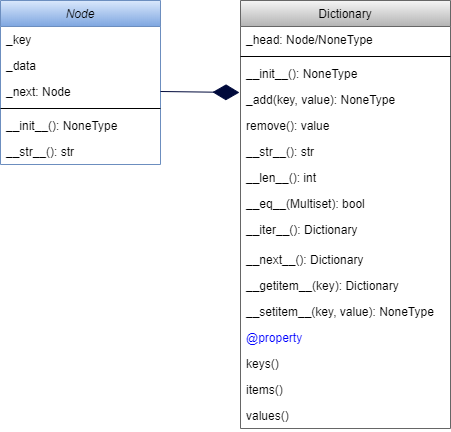

The diagram above was exported from draw.io. Its source (the exported page's mxGraphModel, read from the mxfile embedded in the PNG):
<mxGraphModel dx="868" dy="482" grid="1" gridSize="10" guides="1" tooltips="1" connect="1" arrows="1" fold="1" page="1" pageScale="1" pageWidth="827" pageHeight="1169" math="0" shadow="0">
  <root>
    <mxCell id="WIyWlLk6GJQsqaUBKTNV-0" />
    <mxCell id="WIyWlLk6GJQsqaUBKTNV-1" parent="WIyWlLk6GJQsqaUBKTNV-0" />
    <mxCell id="zkfFHV4jXpPFQw0GAbJ--0" value="Node" style="swimlane;fontStyle=2;align=center;verticalAlign=top;childLayout=stackLayout;horizontal=1;startSize=26;horizontalStack=0;resizeParent=1;resizeLast=0;collapsible=1;marginBottom=0;rounded=0;shadow=0;strokeWidth=1;fillColor=#dae8fc;strokeColor=#6c8ebf;gradientColor=#7ea6e0;" parent="WIyWlLk6GJQsqaUBKTNV-1" vertex="1">
      <mxGeometry x="220" y="120" width="160" height="164" as="geometry">
        <mxRectangle x="230" y="140" width="160" height="26" as="alternateBounds" />
      </mxGeometry>
    </mxCell>
    <mxCell id="zkfFHV4jXpPFQw0GAbJ--2" value="_key" style="text;align=left;verticalAlign=top;spacingLeft=4;spacingRight=4;overflow=hidden;rotatable=0;points=[[0,0.5],[1,0.5]];portConstraint=eastwest;rounded=0;shadow=0;html=0;" parent="zkfFHV4jXpPFQw0GAbJ--0" vertex="1">
      <mxGeometry y="26" width="160" height="26" as="geometry" />
    </mxCell>
    <mxCell id="zkfFHV4jXpPFQw0GAbJ--3" value="_data" style="text;align=left;verticalAlign=top;spacingLeft=4;spacingRight=4;overflow=hidden;rotatable=0;points=[[0,0.5],[1,0.5]];portConstraint=eastwest;rounded=0;shadow=0;html=0;" parent="zkfFHV4jXpPFQw0GAbJ--0" vertex="1">
      <mxGeometry y="52" width="160" height="26" as="geometry" />
    </mxCell>
    <mxCell id="0vlXCyP3WEj28lmCNrm_-0" value="_next: Node" style="text;align=left;verticalAlign=top;spacingLeft=4;spacingRight=4;overflow=hidden;rotatable=0;points=[[0,0.5],[1,0.5]];portConstraint=eastwest;rounded=0;shadow=0;html=0;" vertex="1" parent="zkfFHV4jXpPFQw0GAbJ--0">
      <mxGeometry y="78" width="160" height="26" as="geometry" />
    </mxCell>
    <mxCell id="zkfFHV4jXpPFQw0GAbJ--4" value="" style="line;html=1;strokeWidth=1;align=left;verticalAlign=middle;spacingTop=-1;spacingLeft=3;spacingRight=3;rotatable=0;labelPosition=right;points=[];portConstraint=eastwest;" parent="zkfFHV4jXpPFQw0GAbJ--0" vertex="1">
      <mxGeometry y="104" width="160" height="8" as="geometry" />
    </mxCell>
    <mxCell id="zkfFHV4jXpPFQw0GAbJ--5" value="__init__(): NoneType" style="text;align=left;verticalAlign=top;spacingLeft=4;spacingRight=4;overflow=hidden;rotatable=0;points=[[0,0.5],[1,0.5]];portConstraint=eastwest;" parent="zkfFHV4jXpPFQw0GAbJ--0" vertex="1">
      <mxGeometry y="112" width="160" height="26" as="geometry" />
    </mxCell>
    <mxCell id="0vlXCyP3WEj28lmCNrm_-1" value="__str__(): str" style="text;align=left;verticalAlign=top;spacingLeft=4;spacingRight=4;overflow=hidden;rotatable=0;points=[[0,0.5],[1,0.5]];portConstraint=eastwest;" vertex="1" parent="zkfFHV4jXpPFQw0GAbJ--0">
      <mxGeometry y="138" width="160" height="26" as="geometry" />
    </mxCell>
    <mxCell id="0vlXCyP3WEj28lmCNrm_-18" value="" style="endArrow=diamondThin;endFill=1;endSize=24;html=1;exitX=1;exitY=0.5;exitDx=0;exitDy=0;entryX=-0.005;entryY=0.231;entryDx=0;entryDy=0;entryPerimeter=0;fillColor=#0050ef;strokeColor=#00093B;" edge="1" parent="WIyWlLk6GJQsqaUBKTNV-1" source="0vlXCyP3WEj28lmCNrm_-0" target="zkfFHV4jXpPFQw0GAbJ--25">
      <mxGeometry width="160" relative="1" as="geometry">
        <mxPoint x="420" y="250" as="sourcePoint" />
        <mxPoint x="580" y="250" as="targetPoint" />
      </mxGeometry>
    </mxCell>
    <mxCell id="zkfFHV4jXpPFQw0GAbJ--17" value="Dictionary" style="swimlane;fontStyle=0;align=center;verticalAlign=top;childLayout=stackLayout;horizontal=1;startSize=26;horizontalStack=0;resizeParent=1;resizeLast=0;collapsible=1;marginBottom=0;rounded=0;shadow=0;strokeWidth=1;gradientColor=#b3b3b3;fillColor=#f5f5f5;strokeColor=#666666;" parent="WIyWlLk6GJQsqaUBKTNV-1" vertex="1">
      <mxGeometry x="460" y="120" width="210" height="428" as="geometry">
        <mxRectangle x="550" y="140" width="160" height="26" as="alternateBounds" />
      </mxGeometry>
    </mxCell>
    <mxCell id="zkfFHV4jXpPFQw0GAbJ--18" value="_head: Node/NoneType" style="text;align=left;verticalAlign=top;spacingLeft=4;spacingRight=4;overflow=hidden;rotatable=0;points=[[0,0.5],[1,0.5]];portConstraint=eastwest;" parent="zkfFHV4jXpPFQw0GAbJ--17" vertex="1">
      <mxGeometry y="26" width="210" height="26" as="geometry" />
    </mxCell>
    <mxCell id="zkfFHV4jXpPFQw0GAbJ--23" value="" style="line;html=1;strokeWidth=1;align=left;verticalAlign=middle;spacingTop=-1;spacingLeft=3;spacingRight=3;rotatable=0;labelPosition=right;points=[];portConstraint=eastwest;" parent="zkfFHV4jXpPFQw0GAbJ--17" vertex="1">
      <mxGeometry y="52" width="210" height="8" as="geometry" />
    </mxCell>
    <mxCell id="zkfFHV4jXpPFQw0GAbJ--24" value="__init__(): NoneType" style="text;align=left;verticalAlign=top;spacingLeft=4;spacingRight=4;overflow=hidden;rotatable=0;points=[[0,0.5],[1,0.5]];portConstraint=eastwest;" parent="zkfFHV4jXpPFQw0GAbJ--17" vertex="1">
      <mxGeometry y="60" width="210" height="26" as="geometry" />
    </mxCell>
    <mxCell id="zkfFHV4jXpPFQw0GAbJ--25" value="_add(key, value): NoneType" style="text;align=left;verticalAlign=top;spacingLeft=4;spacingRight=4;overflow=hidden;rotatable=0;points=[[0,0.5],[1,0.5]];portConstraint=eastwest;" parent="zkfFHV4jXpPFQw0GAbJ--17" vertex="1">
      <mxGeometry y="86" width="210" height="26" as="geometry" />
    </mxCell>
    <mxCell id="0vlXCyP3WEj28lmCNrm_-7" value="remove(): value" style="text;align=left;verticalAlign=top;spacingLeft=4;spacingRight=4;overflow=hidden;rotatable=0;points=[[0,0.5],[1,0.5]];portConstraint=eastwest;" vertex="1" parent="zkfFHV4jXpPFQw0GAbJ--17">
      <mxGeometry y="112" width="210" height="26" as="geometry" />
    </mxCell>
    <mxCell id="0vlXCyP3WEj28lmCNrm_-8" value="__str__(): str" style="text;align=left;verticalAlign=top;spacingLeft=4;spacingRight=4;overflow=hidden;rotatable=0;points=[[0,0.5],[1,0.5]];portConstraint=eastwest;" vertex="1" parent="zkfFHV4jXpPFQw0GAbJ--17">
      <mxGeometry y="138" width="210" height="26" as="geometry" />
    </mxCell>
    <mxCell id="0vlXCyP3WEj28lmCNrm_-12" value="__len__(): int" style="text;align=left;verticalAlign=top;spacingLeft=4;spacingRight=4;overflow=hidden;rotatable=0;points=[[0,0.5],[1,0.5]];portConstraint=eastwest;" vertex="1" parent="zkfFHV4jXpPFQw0GAbJ--17">
      <mxGeometry y="164" width="210" height="26" as="geometry" />
    </mxCell>
    <mxCell id="0vlXCyP3WEj28lmCNrm_-9" value="__eq__(Multiset): bool" style="text;align=left;verticalAlign=top;spacingLeft=4;spacingRight=4;overflow=hidden;rotatable=0;points=[[0,0.5],[1,0.5]];portConstraint=eastwest;" vertex="1" parent="zkfFHV4jXpPFQw0GAbJ--17">
      <mxGeometry y="190" width="210" height="26" as="geometry" />
    </mxCell>
    <mxCell id="0vlXCyP3WEj28lmCNrm_-11" value="__iter__(): Dictionary" style="text;align=left;verticalAlign=top;spacingLeft=4;spacingRight=4;overflow=hidden;rotatable=0;points=[[0,0.5],[1,0.5]];portConstraint=eastwest;" vertex="1" parent="zkfFHV4jXpPFQw0GAbJ--17">
      <mxGeometry y="216" width="210" height="30" as="geometry" />
    </mxCell>
    <mxCell id="0vlXCyP3WEj28lmCNrm_-14" value="__next__(): Dictionary" style="text;align=left;verticalAlign=top;spacingLeft=4;spacingRight=4;overflow=hidden;rotatable=0;points=[[0,0.5],[1,0.5]];portConstraint=eastwest;" vertex="1" parent="zkfFHV4jXpPFQw0GAbJ--17">
      <mxGeometry y="246" width="210" height="26" as="geometry" />
    </mxCell>
    <mxCell id="0vlXCyP3WEj28lmCNrm_-13" value="__getitem__(key): Dictionary" style="text;align=left;verticalAlign=top;spacingLeft=4;spacingRight=4;overflow=hidden;rotatable=0;points=[[0,0.5],[1,0.5]];portConstraint=eastwest;" vertex="1" parent="zkfFHV4jXpPFQw0GAbJ--17">
      <mxGeometry y="272" width="210" height="26" as="geometry" />
    </mxCell>
    <mxCell id="0vlXCyP3WEj28lmCNrm_-15" value="__setitem__(key, value): NoneType" style="text;align=left;verticalAlign=top;spacingLeft=4;spacingRight=4;overflow=hidden;rotatable=0;points=[[0,0.5],[1,0.5]];portConstraint=eastwest;" vertex="1" parent="zkfFHV4jXpPFQw0GAbJ--17">
      <mxGeometry y="298" width="210" height="26" as="geometry" />
    </mxCell>
    <mxCell id="0vlXCyP3WEj28lmCNrm_-10" value="@property" style="text;align=left;verticalAlign=top;spacingLeft=4;spacingRight=4;overflow=hidden;rotatable=0;points=[[0,0.5],[1,0.5]];portConstraint=eastwest;fontColor=#0000FF;" vertex="1" parent="zkfFHV4jXpPFQw0GAbJ--17">
      <mxGeometry y="324" width="210" height="26" as="geometry" />
    </mxCell>
    <mxCell id="0vlXCyP3WEj28lmCNrm_-16" value="keys()" style="text;align=left;verticalAlign=top;spacingLeft=4;spacingRight=4;overflow=hidden;rotatable=0;points=[[0,0.5],[1,0.5]];portConstraint=eastwest;" vertex="1" parent="zkfFHV4jXpPFQw0GAbJ--17">
      <mxGeometry y="350" width="210" height="26" as="geometry" />
    </mxCell>
    <mxCell id="0vlXCyP3WEj28lmCNrm_-17" value="items()" style="text;align=left;verticalAlign=top;spacingLeft=4;spacingRight=4;overflow=hidden;rotatable=0;points=[[0,0.5],[1,0.5]];portConstraint=eastwest;" vertex="1" parent="zkfFHV4jXpPFQw0GAbJ--17">
      <mxGeometry y="376" width="210" height="26" as="geometry" />
    </mxCell>
    <mxCell id="0vlXCyP3WEj28lmCNrm_-19" value="values()" style="text;align=left;verticalAlign=top;spacingLeft=4;spacingRight=4;overflow=hidden;rotatable=0;points=[[0,0.5],[1,0.5]];portConstraint=eastwest;" vertex="1" parent="zkfFHV4jXpPFQw0GAbJ--17">
      <mxGeometry y="402" width="210" height="26" as="geometry" />
    </mxCell>
  </root>
</mxGraphModel>